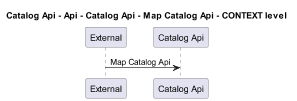

The diagram above was rendered by PlantUML. Its source (embedded in the PNG):
@startuml
!pragma layout smetana
skinparam dpi 60

title Catalog Api - Api - Catalog Api - Map Catalog Api - CONTEXT level

participant "External" as C4InterFlow.SoftwareSystems.ExternalSystem
participant "Catalog Api" as dotnet.eShop.Architecture.SoftwareSystems.CatalogApi

C4InterFlow.SoftwareSystems.ExternalSystem -> dotnet.eShop.Architecture.SoftwareSystems.CatalogApi : Map Catalog Api


@enduml